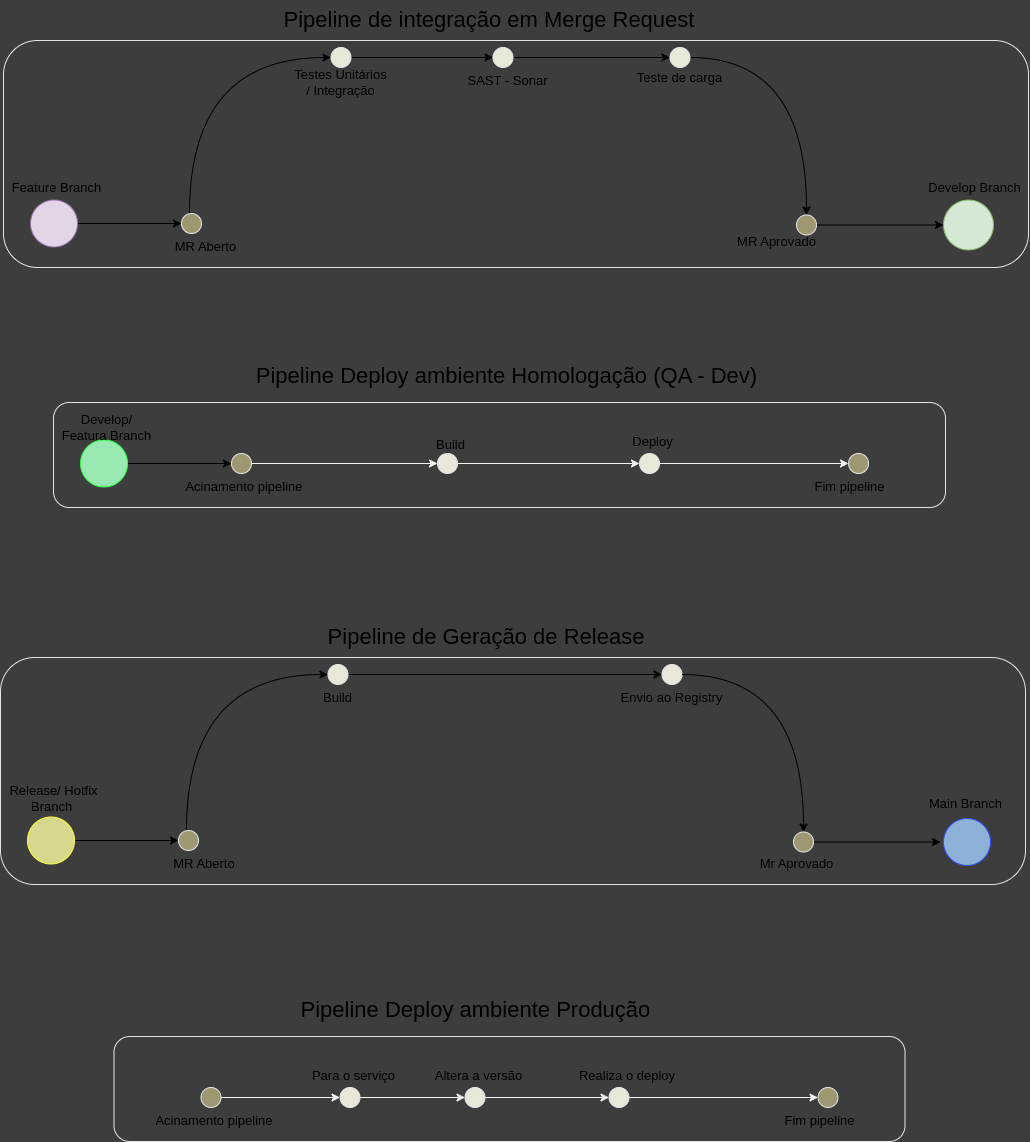

The diagram above was exported from draw.io. Its source (the exported page's mxGraphModel, read from the mxfile embedded in the PNG):
<mxGraphModel dx="2630" dy="885" grid="0" gridSize="10" guides="1" tooltips="1" connect="1" arrows="1" fold="1" page="0" pageScale="1" pageWidth="827" pageHeight="1169" background="#3D3D3D" math="0" shadow="0">
  <root>
    <mxCell id="0" />
    <mxCell id="1" parent="0" />
    <mxCell id="2" value="" style="rounded=1;whiteSpace=wrap;html=1;strokeColor=#e4e4e2;fontSize=13;fontColor=#FFFFFF;fillColor=none;" vertex="1" parent="1">
      <mxGeometry x="-259" y="502" width="1025" height="227" as="geometry" />
    </mxCell>
    <mxCell id="3" style="edgeStyle=orthogonalEdgeStyle;curved=1;rounded=1;comic=0;html=1;entryX=0;entryY=0.5;entryDx=0;entryDy=0;fontSize=13;fontColor=#FFFFFF;startFill=1;flowAnimation=1;" edge="1" parent="1" source="4" target="19">
      <mxGeometry relative="1" as="geometry" />
    </mxCell>
    <mxCell id="4" value="" style="ellipse;whiteSpace=wrap;html=1;aspect=fixed;fontSize=10;fillColor=#e1d5e7;strokeColor=#9673a6;rounded=1;" vertex="1" parent="1">
      <mxGeometry x="-232" y="661.5" width="47" height="47" as="geometry" />
    </mxCell>
    <mxCell id="5" value="" style="ellipse;whiteSpace=wrap;html=1;aspect=fixed;fillColor=#d5e8d4;strokeColor=#82b366;rounded=1;" vertex="1" parent="1">
      <mxGeometry x="681" y="661.5" width="50" height="50" as="geometry" />
    </mxCell>
    <mxCell id="6" style="edgeStyle=orthogonalEdgeStyle;curved=1;rounded=1;comic=0;html=1;entryX=0;entryY=0.5;entryDx=0;entryDy=0;fontSize=13;fontColor=#FFFFFF;startFill=1;flowAnimation=1;" edge="1" parent="1" source="7" target="13">
      <mxGeometry relative="1" as="geometry" />
    </mxCell>
    <mxCell id="7" value="" style="ellipse;whiteSpace=wrap;html=1;aspect=fixed;fontSize=10;fillColor=#e9e7d8;strokeColor=#e4e4e2;rounded=1;" vertex="1" parent="1">
      <mxGeometry x="68.5" y="509" width="20" height="20" as="geometry" />
    </mxCell>
    <mxCell id="8" value="Feature Branch" style="text;html=1;strokeColor=none;fillColor=none;align=center;verticalAlign=middle;whiteSpace=wrap;rounded=1;fontSize=13;" vertex="1" parent="1">
      <mxGeometry x="-256" y="636.5" width="101" height="25" as="geometry" />
    </mxCell>
    <mxCell id="9" value="Develop Branch" style="text;html=1;strokeColor=none;fillColor=none;align=center;verticalAlign=middle;whiteSpace=wrap;rounded=1;fontSize=13;" vertex="1" parent="1">
      <mxGeometry x="662" y="636.5" width="101" height="25" as="geometry" />
    </mxCell>
    <mxCell id="10" value="Pipeline de integração em Merge Request" style="text;html=1;strokeColor=none;fillColor=none;align=center;verticalAlign=middle;whiteSpace=wrap;rounded=1;fontSize=22;" vertex="1" parent="1">
      <mxGeometry x="6" y="462" width="441.5" height="40" as="geometry" />
    </mxCell>
    <mxCell id="11" value="Testes Unitários / Integração" style="text;html=1;strokeColor=none;fillColor=none;align=center;verticalAlign=middle;whiteSpace=wrap;rounded=1;fontSize=13;" vertex="1" parent="1">
      <mxGeometry x="28" y="531" width="101" height="25" as="geometry" />
    </mxCell>
    <mxCell id="12" style="edgeStyle=orthogonalEdgeStyle;curved=1;rounded=1;comic=0;html=1;exitX=1;exitY=0.5;exitDx=0;exitDy=0;entryX=0;entryY=0.5;entryDx=0;entryDy=0;fontSize=13;fontColor=#FFFFFF;startFill=1;flowAnimation=1;" edge="1" parent="1" source="13" target="16">
      <mxGeometry relative="1" as="geometry" />
    </mxCell>
    <mxCell id="13" value="" style="ellipse;whiteSpace=wrap;html=1;aspect=fixed;fontSize=10;fillColor=#e9e7d8;strokeColor=#e4e4e2;rounded=1;" vertex="1" parent="1">
      <mxGeometry x="230.5" y="509" width="20" height="20" as="geometry" />
    </mxCell>
    <mxCell id="14" value="SAST - Sonar" style="text;html=1;strokeColor=none;fillColor=none;align=center;verticalAlign=middle;whiteSpace=wrap;rounded=1;fontSize=13;" vertex="1" parent="1">
      <mxGeometry x="195" y="529" width="101" height="25" as="geometry" />
    </mxCell>
    <mxCell id="15" style="edgeStyle=orthogonalEdgeStyle;curved=1;rounded=1;comic=0;html=1;fontSize=13;fontColor=#FFFFFF;startFill=1;entryX=0.5;entryY=0;entryDx=0;entryDy=0;flowAnimation=1;" edge="1" parent="1" source="16" target="21">
      <mxGeometry relative="1" as="geometry" />
    </mxCell>
    <mxCell id="16" value="" style="ellipse;whiteSpace=wrap;html=1;aspect=fixed;fontSize=10;fillColor=#e9e7d8;strokeColor=#e4e4e2;rounded=1;" vertex="1" parent="1">
      <mxGeometry x="407.5" y="509" width="20" height="20" as="geometry" />
    </mxCell>
    <mxCell id="17" value="Teste de carga" style="text;html=1;strokeColor=none;fillColor=none;align=center;verticalAlign=middle;whiteSpace=wrap;rounded=1;fontSize=13;" vertex="1" parent="1">
      <mxGeometry x="367" y="526" width="101" height="25" as="geometry" />
    </mxCell>
    <mxCell id="18" style="edgeStyle=orthogonalEdgeStyle;curved=1;rounded=1;comic=0;html=1;entryX=0;entryY=0.5;entryDx=0;entryDy=0;fontSize=13;fontColor=#FFFFFF;startFill=1;flowAnimation=1;" edge="1" parent="1" source="19" target="7">
      <mxGeometry relative="1" as="geometry">
        <Array as="points">
          <mxPoint x="-73" y="519" />
        </Array>
      </mxGeometry>
    </mxCell>
    <mxCell id="19" value="" style="ellipse;whiteSpace=wrap;html=1;aspect=fixed;fontSize=10;fillColor=#9d9872;strokeColor=#e4e4e2;rounded=1;" vertex="1" parent="1">
      <mxGeometry x="-81" y="675" width="20" height="20" as="geometry" />
    </mxCell>
    <mxCell id="20" style="edgeStyle=orthogonalEdgeStyle;curved=1;rounded=1;comic=0;html=1;entryX=0;entryY=0.5;entryDx=0;entryDy=0;fontSize=13;fontColor=#FFFFFF;startFill=1;flowAnimation=1;" edge="1" parent="1" source="21" target="5">
      <mxGeometry relative="1" as="geometry" />
    </mxCell>
    <mxCell id="21" value="" style="ellipse;whiteSpace=wrap;html=1;aspect=fixed;fontSize=10;fillColor=#9d9872;strokeColor=#e4e4e2;rounded=1;" vertex="1" parent="1">
      <mxGeometry x="534" y="676.5" width="20" height="20" as="geometry" />
    </mxCell>
    <mxCell id="22" value="MR Aberto" style="text;html=1;strokeColor=none;fillColor=none;align=center;verticalAlign=middle;whiteSpace=wrap;rounded=1;fontSize=13;" vertex="1" parent="1">
      <mxGeometry x="-107" y="695" width="101" height="25" as="geometry" />
    </mxCell>
    <mxCell id="23" value="MR Aprovado" style="text;html=1;strokeColor=none;fillColor=none;align=center;verticalAlign=middle;whiteSpace=wrap;rounded=1;fontSize=13;" vertex="1" parent="1">
      <mxGeometry x="464" y="690" width="101" height="25" as="geometry" />
    </mxCell>
    <mxCell id="24" value="" style="rounded=1;whiteSpace=wrap;html=1;strokeColor=#e4e4e2;fontSize=13;fontColor=#FFFFFF;fillColor=none;" vertex="1" parent="1">
      <mxGeometry x="-209" y="864" width="892" height="105" as="geometry" />
    </mxCell>
    <mxCell id="25" style="edgeStyle=orthogonalEdgeStyle;curved=1;rounded=1;comic=0;html=1;entryX=0;entryY=0.5;entryDx=0;entryDy=0;fontSize=13;fontColor=#FFFFFF;startFill=1;flowAnimation=1;" edge="1" parent="1" source="26" target="33">
      <mxGeometry relative="1" as="geometry" />
    </mxCell>
    <mxCell id="26" value="" style="ellipse;whiteSpace=wrap;html=1;aspect=fixed;fontSize=10;fillColor=#99eab2;strokeColor=#33ff4b;rounded=1;" vertex="1" parent="1">
      <mxGeometry x="-182" y="901.5" width="47" height="47" as="geometry" />
    </mxCell>
    <mxCell id="27" style="edgeStyle=orthogonalEdgeStyle;curved=1;rounded=1;comic=0;html=1;exitX=1;exitY=0.5;exitDx=0;exitDy=0;entryX=0;entryY=0.5;entryDx=0;entryDy=0;strokeColor=#f3f5f7;fontSize=22;fontColor=#FFFFFF;startFill=1;flowAnimation=1;" edge="1" parent="1" source="28" target="57">
      <mxGeometry relative="1" as="geometry">
        <mxPoint x="233" y="925" as="targetPoint" />
      </mxGeometry>
    </mxCell>
    <mxCell id="28" value="" style="ellipse;whiteSpace=wrap;html=1;aspect=fixed;fontSize=10;fillColor=#e9e7d8;strokeColor=#e4e4e2;rounded=1;" vertex="1" parent="1">
      <mxGeometry x="175" y="915" width="20" height="20" as="geometry" />
    </mxCell>
    <mxCell id="29" value="Develop/ Featura Branch" style="text;html=1;strokeColor=none;fillColor=none;align=center;verticalAlign=middle;whiteSpace=wrap;rounded=1;fontSize=13;" vertex="1" parent="1">
      <mxGeometry x="-206" y="876.5" width="101" height="25" as="geometry" />
    </mxCell>
    <mxCell id="30" value="Pipeline Deploy ambiente Homologação (QA - Dev)&amp;nbsp;" style="text;html=1;strokeColor=none;fillColor=none;align=center;verticalAlign=middle;whiteSpace=wrap;rounded=1;fontSize=22;" vertex="1" parent="1">
      <mxGeometry x="-10.5" y="818" width="515" height="40" as="geometry" />
    </mxCell>
    <mxCell id="31" value="Build" style="text;html=1;strokeColor=none;fillColor=none;align=center;verticalAlign=middle;whiteSpace=wrap;rounded=1;fontSize=13;" vertex="1" parent="1">
      <mxGeometry x="138" y="893" width="101" height="25" as="geometry" />
    </mxCell>
    <mxCell id="32" style="edgeStyle=orthogonalEdgeStyle;curved=1;rounded=1;comic=0;html=1;exitX=1;exitY=0.5;exitDx=0;exitDy=0;entryX=0;entryY=0.5;entryDx=0;entryDy=0;strokeColor=#f3f5f7;fontSize=22;fontColor=#FFFFFF;startFill=1;flowAnimation=1;" edge="1" parent="1" source="33" target="28">
      <mxGeometry relative="1" as="geometry" />
    </mxCell>
    <mxCell id="33" value="" style="ellipse;whiteSpace=wrap;html=1;aspect=fixed;fontSize=10;fillColor=#9d9872;strokeColor=#e4e4e2;rounded=1;" vertex="1" parent="1">
      <mxGeometry x="-31" y="915" width="20" height="20" as="geometry" />
    </mxCell>
    <mxCell id="34" value="" style="ellipse;whiteSpace=wrap;html=1;aspect=fixed;fontSize=10;fillColor=#9d9872;strokeColor=#e4e4e2;rounded=1;" vertex="1" parent="1">
      <mxGeometry x="586" y="915" width="20" height="20" as="geometry" />
    </mxCell>
    <mxCell id="35" value="Acinamento pipeline" style="text;html=1;strokeColor=none;fillColor=none;align=center;verticalAlign=middle;whiteSpace=wrap;rounded=1;fontSize=13;" vertex="1" parent="1">
      <mxGeometry x="-101" y="935" width="166" height="25" as="geometry" />
    </mxCell>
    <mxCell id="36" value="Fim pipeline" style="text;html=1;strokeColor=none;fillColor=none;align=center;verticalAlign=middle;whiteSpace=wrap;rounded=1;fontSize=13;" vertex="1" parent="1">
      <mxGeometry x="537" y="935" width="101" height="25" as="geometry" />
    </mxCell>
    <mxCell id="37" value="" style="rounded=1;whiteSpace=wrap;html=1;strokeColor=#e4e4e2;fontSize=13;fontColor=#FFFFFF;fillColor=none;" vertex="1" parent="1">
      <mxGeometry x="-262" y="1119" width="1025" height="227" as="geometry" />
    </mxCell>
    <mxCell id="38" style="edgeStyle=orthogonalEdgeStyle;curved=1;rounded=1;comic=0;html=1;entryX=0;entryY=0.5;entryDx=0;entryDy=0;fontSize=13;fontColor=#FFFFFF;startFill=1;flowAnimation=1;" edge="1" parent="1" source="39" target="49">
      <mxGeometry relative="1" as="geometry" />
    </mxCell>
    <mxCell id="39" value="" style="ellipse;whiteSpace=wrap;html=1;aspect=fixed;fontSize=10;fillColor=#d7d78e;strokeColor=#FFFF33;rounded=1;" vertex="1" parent="1">
      <mxGeometry x="-235" y="1278.5" width="47" height="47" as="geometry" />
    </mxCell>
    <mxCell id="40" style="edgeStyle=orthogonalEdgeStyle;curved=1;rounded=1;comic=0;html=1;entryX=0;entryY=0.5;entryDx=0;entryDy=0;fontSize=13;fontColor=#FFFFFF;startFill=1;flowAnimation=1;" edge="1" parent="1" source="41" target="45">
      <mxGeometry relative="1" as="geometry" />
    </mxCell>
    <mxCell id="41" value="" style="ellipse;whiteSpace=wrap;html=1;aspect=fixed;fontSize=10;fillColor=#e9e7d8;strokeColor=#e4e4e2;rounded=1;" vertex="1" parent="1">
      <mxGeometry x="65.5" y="1126" width="20" height="20" as="geometry" />
    </mxCell>
    <mxCell id="42" value="Release/ Hotfix Branch&amp;nbsp;" style="text;html=1;strokeColor=none;fillColor=none;align=center;verticalAlign=middle;whiteSpace=wrap;rounded=1;fontSize=13;" vertex="1" parent="1">
      <mxGeometry x="-259" y="1247" width="101" height="25" as="geometry" />
    </mxCell>
    <mxCell id="43" value="Pipeline de Geração de Release" style="text;html=1;strokeColor=none;fillColor=none;align=center;verticalAlign=middle;whiteSpace=wrap;rounded=1;fontSize=22;" vertex="1" parent="1">
      <mxGeometry x="3" y="1079" width="441.5" height="40" as="geometry" />
    </mxCell>
    <mxCell id="44" value="Build" style="text;html=1;strokeColor=none;fillColor=none;align=center;verticalAlign=middle;whiteSpace=wrap;rounded=1;fontSize=13;" vertex="1" parent="1">
      <mxGeometry x="25" y="1146" width="101" height="25" as="geometry" />
    </mxCell>
    <mxCell id="45" value="" style="ellipse;whiteSpace=wrap;html=1;aspect=fixed;fontSize=10;fillColor=#e9e7d8;strokeColor=#e4e4e2;rounded=1;" vertex="1" parent="1">
      <mxGeometry x="399.5" y="1126" width="20" height="20" as="geometry" />
    </mxCell>
    <mxCell id="46" value="Envio ao Registry" style="text;html=1;strokeColor=none;fillColor=none;align=center;verticalAlign=middle;whiteSpace=wrap;rounded=1;fontSize=13;" vertex="1" parent="1">
      <mxGeometry x="354" y="1146" width="111" height="25" as="geometry" />
    </mxCell>
    <mxCell id="47" style="edgeStyle=orthogonalEdgeStyle;curved=1;rounded=1;comic=0;html=1;fontSize=13;fontColor=#FFFFFF;startFill=1;entryX=0.5;entryY=0;entryDx=0;entryDy=0;exitX=1;exitY=0.5;exitDx=0;exitDy=0;flowAnimation=1;" edge="1" parent="1" source="45" target="51">
      <mxGeometry relative="1" as="geometry">
        <mxPoint x="424.4999405467911" y="1136.0344827586207" as="sourcePoint" />
      </mxGeometry>
    </mxCell>
    <mxCell id="48" style="edgeStyle=orthogonalEdgeStyle;curved=1;rounded=1;comic=0;html=1;entryX=0;entryY=0.5;entryDx=0;entryDy=0;fontSize=13;fontColor=#FFFFFF;startFill=1;flowAnimation=1;" edge="1" parent="1" source="49" target="41">
      <mxGeometry relative="1" as="geometry">
        <Array as="points">
          <mxPoint x="-76" y="1136" />
        </Array>
      </mxGeometry>
    </mxCell>
    <mxCell id="49" value="" style="ellipse;whiteSpace=wrap;html=1;aspect=fixed;fontSize=10;fillColor=#9d9872;strokeColor=#e4e4e2;rounded=1;" vertex="1" parent="1">
      <mxGeometry x="-84" y="1292" width="20" height="20" as="geometry" />
    </mxCell>
    <mxCell id="50" style="edgeStyle=orthogonalEdgeStyle;curved=1;rounded=1;comic=0;html=1;entryX=0;entryY=0.5;entryDx=0;entryDy=0;fontSize=13;fontColor=#FFFFFF;startFill=1;flowAnimation=1;" edge="1" parent="1" source="51">
      <mxGeometry relative="1" as="geometry">
        <mxPoint x="678" y="1303.5" as="targetPoint" />
      </mxGeometry>
    </mxCell>
    <mxCell id="51" value="" style="ellipse;whiteSpace=wrap;html=1;aspect=fixed;fontSize=10;fillColor=#9d9872;strokeColor=#e4e4e2;rounded=1;" vertex="1" parent="1">
      <mxGeometry x="531" y="1293.5" width="20" height="20" as="geometry" />
    </mxCell>
    <mxCell id="52" value="MR Aberto" style="text;html=1;strokeColor=none;fillColor=none;align=center;verticalAlign=middle;whiteSpace=wrap;rounded=1;fontSize=13;" vertex="1" parent="1">
      <mxGeometry x="-141" y="1312" width="166" height="25" as="geometry" />
    </mxCell>
    <mxCell id="53" value="Mr Aprovado" style="text;html=1;strokeColor=none;fillColor=none;align=center;verticalAlign=middle;whiteSpace=wrap;rounded=1;fontSize=13;" vertex="1" parent="1">
      <mxGeometry x="484" y="1312" width="101" height="25" as="geometry" />
    </mxCell>
    <mxCell id="54" value="" style="ellipse;whiteSpace=wrap;html=1;aspect=fixed;fontSize=10;fillColor=#8eb1d7;strokeColor=#334bff;rounded=1;" vertex="1" parent="1">
      <mxGeometry x="681" y="1280" width="47" height="47" as="geometry" />
    </mxCell>
    <mxCell id="55" value="Main Branch" style="text;html=1;strokeColor=none;fillColor=none;align=center;verticalAlign=middle;whiteSpace=wrap;rounded=1;fontSize=13;" vertex="1" parent="1">
      <mxGeometry x="652.5" y="1252" width="101" height="25" as="geometry" />
    </mxCell>
    <mxCell id="56" style="edgeStyle=orthogonalEdgeStyle;curved=1;rounded=1;comic=0;html=1;exitX=1;exitY=0.5;exitDx=0;exitDy=0;entryX=0;entryY=0.5;entryDx=0;entryDy=0;strokeColor=#f3f5f7;fontSize=22;fontColor=#FFFFFF;startFill=1;flowAnimation=1;" edge="1" parent="1" source="57" target="34">
      <mxGeometry relative="1" as="geometry" />
    </mxCell>
    <mxCell id="57" value="" style="ellipse;whiteSpace=wrap;html=1;aspect=fixed;fontSize=10;fillColor=#e9e7d8;strokeColor=#e4e4e2;rounded=1;" vertex="1" parent="1">
      <mxGeometry x="377" y="915" width="20" height="20" as="geometry" />
    </mxCell>
    <mxCell id="58" value="Deploy" style="text;html=1;strokeColor=none;fillColor=none;align=center;verticalAlign=middle;whiteSpace=wrap;rounded=1;fontSize=13;" vertex="1" parent="1">
      <mxGeometry x="357" y="890" width="67" height="25" as="geometry" />
    </mxCell>
    <mxCell id="59" value="" style="rounded=1;whiteSpace=wrap;html=1;strokeColor=#e4e4e2;fontSize=13;fontColor=#FFFFFF;fillColor=none;" vertex="1" parent="1">
      <mxGeometry x="-148.5" y="1498" width="791" height="105" as="geometry" />
    </mxCell>
    <mxCell id="60" style="edgeStyle=orthogonalEdgeStyle;curved=1;rounded=1;comic=0;html=1;exitX=1;exitY=0.5;exitDx=0;exitDy=0;entryX=0;entryY=0.5;entryDx=0;entryDy=0;strokeColor=#f3f5f7;fontSize=22;fontColor=#FFFFFF;startFill=1;flowAnimation=1;" edge="1" parent="1" source="61" target="70">
      <mxGeometry relative="1" as="geometry" />
    </mxCell>
    <mxCell id="61" value="" style="ellipse;whiteSpace=wrap;html=1;aspect=fixed;fontSize=10;fillColor=#e9e7d8;strokeColor=#e4e4e2;rounded=1;" vertex="1" parent="1">
      <mxGeometry x="77.5" y="1549" width="20" height="20" as="geometry" />
    </mxCell>
    <mxCell id="62" value="Pipeline Deploy ambiente Produção&amp;nbsp;" style="text;html=1;strokeColor=none;fillColor=none;align=center;verticalAlign=middle;whiteSpace=wrap;rounded=1;fontSize=22;" vertex="1" parent="1">
      <mxGeometry x="-41" y="1452" width="515" height="40" as="geometry" />
    </mxCell>
    <mxCell id="63" value="Para o serviço" style="text;html=1;strokeColor=none;fillColor=none;align=center;verticalAlign=middle;whiteSpace=wrap;rounded=1;fontSize=13;" vertex="1" parent="1">
      <mxGeometry x="40.5" y="1524" width="101" height="25" as="geometry" />
    </mxCell>
    <mxCell id="64" style="edgeStyle=orthogonalEdgeStyle;curved=1;rounded=1;comic=0;html=1;exitX=1;exitY=0.5;exitDx=0;exitDy=0;entryX=0;entryY=0.5;entryDx=0;entryDy=0;strokeColor=#f3f5f7;fontSize=22;fontColor=#FFFFFF;startFill=1;flowAnimation=1;" edge="1" parent="1" source="65" target="61">
      <mxGeometry relative="1" as="geometry" />
    </mxCell>
    <mxCell id="65" value="" style="ellipse;whiteSpace=wrap;html=1;aspect=fixed;fontSize=10;fillColor=#9d9872;strokeColor=#e4e4e2;rounded=1;" vertex="1" parent="1">
      <mxGeometry x="-61.5" y="1549" width="20" height="20" as="geometry" />
    </mxCell>
    <mxCell id="66" value="" style="ellipse;whiteSpace=wrap;html=1;aspect=fixed;fontSize=10;fillColor=#9d9872;strokeColor=#e4e4e2;rounded=1;" vertex="1" parent="1">
      <mxGeometry x="555.5" y="1549" width="20" height="20" as="geometry" />
    </mxCell>
    <mxCell id="67" value="Acinamento pipeline" style="text;html=1;strokeColor=none;fillColor=none;align=center;verticalAlign=middle;whiteSpace=wrap;rounded=1;fontSize=13;" vertex="1" parent="1">
      <mxGeometry x="-131.5" y="1569" width="166" height="25" as="geometry" />
    </mxCell>
    <mxCell id="68" value="Fim pipeline" style="text;html=1;strokeColor=none;fillColor=none;align=center;verticalAlign=middle;whiteSpace=wrap;rounded=1;fontSize=13;" vertex="1" parent="1">
      <mxGeometry x="506.5" y="1569" width="101" height="25" as="geometry" />
    </mxCell>
    <mxCell id="69" style="edgeStyle=orthogonalEdgeStyle;curved=1;rounded=1;comic=0;html=1;exitX=1;exitY=0.5;exitDx=0;exitDy=0;entryX=0;entryY=0.5;entryDx=0;entryDy=0;strokeColor=#f3f5f7;fontSize=22;fontColor=#FFFFFF;startFill=1;flowAnimation=1;" edge="1" parent="1" source="70" target="73">
      <mxGeometry relative="1" as="geometry" />
    </mxCell>
    <mxCell id="70" value="" style="ellipse;whiteSpace=wrap;html=1;aspect=fixed;fontSize=10;fillColor=#e9e7d8;strokeColor=#e4e4e2;rounded=1;" vertex="1" parent="1">
      <mxGeometry x="202.5" y="1549" width="20" height="20" as="geometry" />
    </mxCell>
    <mxCell id="71" value="Altera a versão" style="text;html=1;strokeColor=none;fillColor=none;align=center;verticalAlign=middle;whiteSpace=wrap;rounded=1;fontSize=13;" vertex="1" parent="1">
      <mxGeometry x="159" y="1524" width="115" height="25" as="geometry" />
    </mxCell>
    <mxCell id="72" style="edgeStyle=orthogonalEdgeStyle;curved=1;rounded=1;comic=0;html=1;exitX=1;exitY=0.5;exitDx=0;exitDy=0;entryX=0;entryY=0.5;entryDx=0;entryDy=0;strokeColor=#f3f5f7;fontSize=22;fontColor=#FFFFFF;startFill=1;flowAnimation=1;" edge="1" parent="1" source="73" target="66">
      <mxGeometry relative="1" as="geometry" />
    </mxCell>
    <mxCell id="73" value="" style="ellipse;whiteSpace=wrap;html=1;aspect=fixed;fontSize=10;fillColor=#e9e7d8;strokeColor=#e4e4e2;rounded=1;" vertex="1" parent="1">
      <mxGeometry x="346.5" y="1549" width="20" height="20" as="geometry" />
    </mxCell>
    <mxCell id="74" value="Realiza o deploy" style="text;html=1;strokeColor=none;fillColor=none;align=center;verticalAlign=middle;whiteSpace=wrap;rounded=1;fontSize=13;" vertex="1" parent="1">
      <mxGeometry x="312.5" y="1524" width="104" height="25" as="geometry" />
    </mxCell>
  </root>
</mxGraphModel>